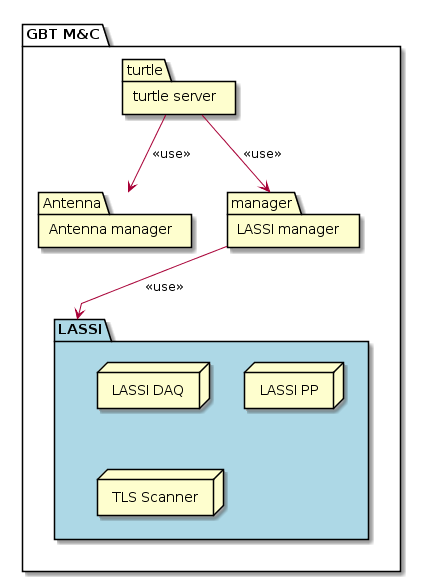

The diagram above was rendered by PlantUML. Its source (embedded in the PNG):
@startuml
skinparam linetype polyline

package "GBT M&C" {
  package "Antenna manager" as Antenna
  package turtle as "turtle server"
  package "LASSI manager" as manager
  package LASSI #lightblue {
    node "LASSI DAQ"
    node "LASSI PP"
    node "TLS Scanner"
  }

  manager --> LASSI : <<use>>
  turtle --> Antenna : <<use>>
  turtle --> manager : <<use>>

}
@enduml